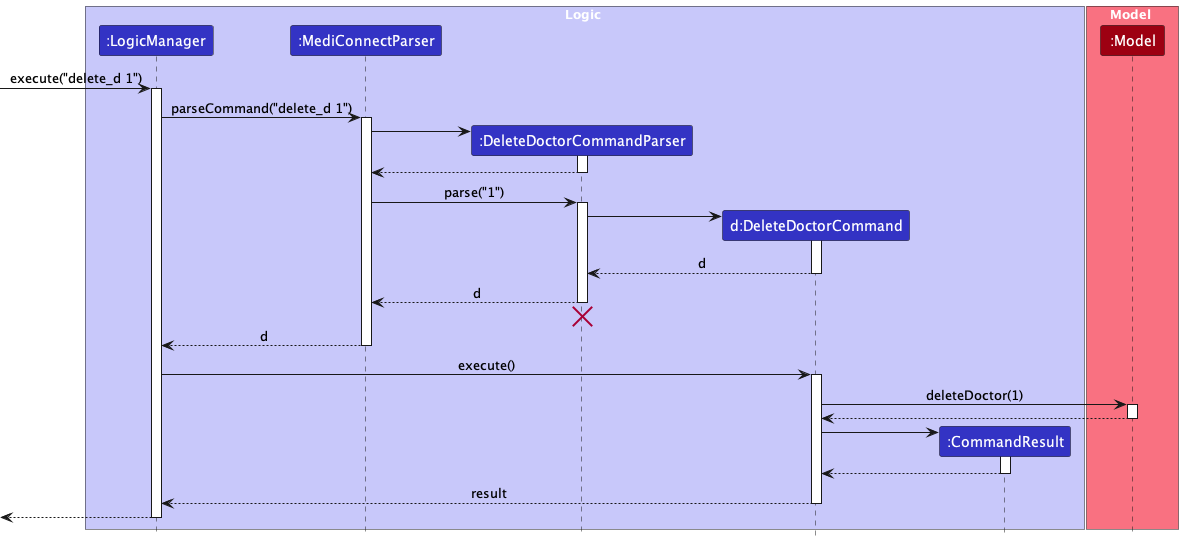

The diagram above was rendered by PlantUML. Its source (embedded in the PNG):
@startuml
!include ../style.puml
skinparam ArrowFontStyle plain

box Logic LOGIC_COLOR_T1
participant ":LogicManager" as LogicManager LOGIC_COLOR
participant ":MediConnectParser" as MediConnectParser LOGIC_COLOR
participant ":DeleteDoctorCommandParser" as DeleteDoctorCommandParser LOGIC_COLOR
participant "d:DeleteDoctorCommand" as DeleteDoctorCommand LOGIC_COLOR
participant ":CommandResult" as CommandResult LOGIC_COLOR
end box

box Model MODEL_COLOR_T1
participant ":Model" as Model MODEL_COLOR
end box

[-> LogicManager : execute("delete_d 1")
activate LogicManager

LogicManager -> MediConnectParser : parseCommand("delete_d 1")
activate MediConnectParser

create DeleteDoctorCommandParser
MediConnectParser -> DeleteDoctorCommandParser
activate DeleteDoctorCommandParser

DeleteDoctorCommandParser --> MediConnectParser
deactivate DeleteDoctorCommandParser

MediConnectParser -> DeleteDoctorCommandParser : parse("1")
activate DeleteDoctorCommandParser

create DeleteDoctorCommand
DeleteDoctorCommandParser -> DeleteDoctorCommand
activate DeleteDoctorCommand

DeleteDoctorCommand --> DeleteDoctorCommandParser : d
deactivate DeleteDoctorCommand

DeleteDoctorCommandParser --> MediConnectParser : d
deactivate DeleteDoctorCommandParser
'Hidden arrow to position the destroy marker below the end of the activation bar.
DeleteDoctorCommandParser -[hidden]-> MediConnectParser
destroy DeleteDoctorCommandParser

MediConnectParser --> LogicManager : d
deactivate MediConnectParser

LogicManager -> DeleteDoctorCommand : execute()
activate DeleteDoctorCommand

DeleteDoctorCommand -> Model : deleteDoctor(1)
activate Model

Model --> DeleteDoctorCommand
deactivate Model

create CommandResult
DeleteDoctorCommand -> CommandResult
activate CommandResult

CommandResult --> DeleteDoctorCommand
deactivate CommandResult

DeleteDoctorCommand --> LogicManager : result
deactivate DeleteDoctorCommand

[<--LogicManager
deactivate LogicManager
@enduml